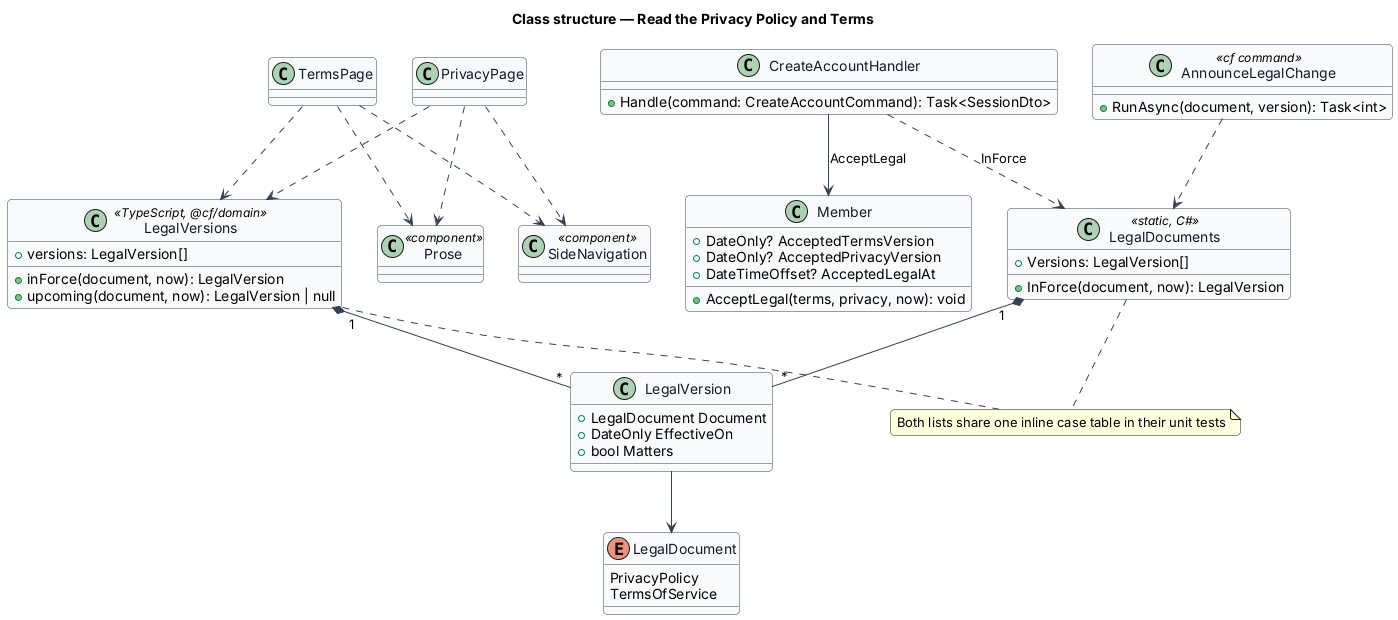

The diagram above was rendered by PlantUML. Its source (embedded in the PNG):
@startuml
skinparam backgroundColor #FFFFFF
skinparam shadowing false
skinparam roundcorner 8
skinparam defaultFontName Arial
skinparam ArrowColor #344054
skinparam class {
  BorderColor #344054
  FontColor #101828
  BackgroundColor #F9FAFB
}
title Class structure — Read the Privacy Policy and Terms

enum LegalDocument {
  PrivacyPolicy
  TermsOfService
}
class LegalVersion {
  +LegalDocument Document
  +DateOnly EffectiveOn
  +bool Matters
}
class LegalDocuments <<static, C#>> {
  +Versions: LegalVersion[]
  +InForce(document, now): LegalVersion
}
class LegalVersions <<TypeScript, @cf/domain>> {
  +versions: LegalVersion[]
  +inForce(document, now): LegalVersion
  +upcoming(document, now): LegalVersion | null
}
class Member {
  +DateOnly? AcceptedTermsVersion
  +DateOnly? AcceptedPrivacyVersion
  +DateTimeOffset? AcceptedLegalAt
  +AcceptLegal(terms, privacy, now): void
}
class CreateAccountHandler {
  +Handle(command: CreateAccountCommand): Task<SessionDto>
}
class AnnounceLegalChange <<cf command>> {
  +RunAsync(document, version): Task<int>
}
class PrivacyPage
class TermsPage
class Prose <<component>>
class SideNavigation <<component>>
LegalDocuments "1" *-- "*" LegalVersion
LegalVersions "1" *-- "*" LegalVersion
LegalVersion --> LegalDocument
CreateAccountHandler ..> LegalDocuments : InForce
CreateAccountHandler --> Member : AcceptLegal
AnnounceLegalChange ..> LegalDocuments
PrivacyPage ..> LegalVersions
TermsPage ..> LegalVersions
PrivacyPage ..> Prose
PrivacyPage ..> SideNavigation
TermsPage ..> Prose
TermsPage ..> SideNavigation
note "Both lists share one inline case table in their unit tests" as N1
LegalDocuments .. N1
LegalVersions .. N1
@enduml